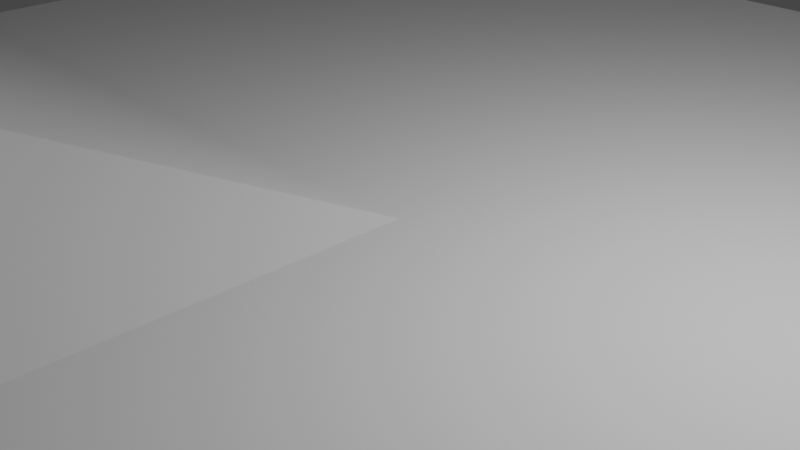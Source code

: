 # Source: Arena.blend  (saved by Blender 2.80.75; exported with 4.5.12 LTS)
import bpy
from mathutils import Matrix  # noqa: F401  (used for matrix-valued properties, if any)

bpy.ops.wm.read_factory_settings(use_empty=True)
scene = bpy.context.scene
scene.name = 'Scene'

# ---- collections
col_collection = bpy.data.collections.new('Collection'); scene.collection.children.link(col_collection)

# ---- world
world_world = bpy.data.worlds.new('World'); scene.world = world_world
world_world.use_nodes = True; world_world.node_tree.nodes.clear()
_N = world_world.node_tree.nodes; _L = world_world.node_tree.links
n0 = _N.new('ShaderNodeOutputWorld'); n0.name = 'World Output'; n0.location = (300, 300)
n1 = _N.new('ShaderNodeBackground'); n1.name = 'Background'; n1.location = (10, 300)
n1.inputs[0].default_value = (0.05088, 0.05088, 0.05088, 1.0)
_L.new(n1.outputs[0], n0.inputs[0])
n0.is_active_output = True
world_world.color = (0.05088, 0.05088, 0.05088)
world_world.use_sun_shadow = False
world_world.sun_shadow_jitter_overblur = 0.0

# ---- cameras
cam_camera = bpy.data.cameras.new('Camera')
cam_camera.clip_end = 100.0
cam_camera.ortho_scale = 7.314

# ---- lights
light_light = bpy.data.lights.new('Light', 'POINT')
light_light.transmission_factor = 0.0
light_light.energy = 1000.0
light_light.shadow_soft_size = 0.1
light_light.shadow_maximum_resolution = 0.006
light_light.use_absolute_resolution = True

# ---- meshes
me_plane = bpy.data.meshes.new('Plane')
me_plane.from_pydata([(-1.0, -1.0, 0.0), (1.0, -1.0, 0.0), (-1.0, 1.0, 0.0), (1.0, 1.0, 0.0), (-1.0, 0.0, 0.0), (1.0, 0.0, 0.0), (0.0, -1.0, 0.0), (-0.3, -0.3, 0.1), (-0.7, -0.3, 0.1), (-0.7, -0.7, 0.1), (0.0, 0.0, 0.0), (-0.3, -0.7, 0.1), (-0.7, -0.3, 0.7), (-0.7, -0.7, 0.7), (-0.3, -0.7, 0.7), (-0.3, -0.3, 0.7)], [], [(4, 10, 5, 3, 2), (6, 1, 5, 10), (11, 7, 15, 14), (9, 8, 4, 0), (8, 7, 10, 4), (11, 9, 0, 6), (7, 11, 6, 10), (13, 14, 15, 12), (8, 9, 13, 12), (7, 8, 12, 15), (9, 11, 14, 13)])
_uv = me_plane.uv_layers.new(name='UVMap')
_uv.uv.foreach_set('vector', [0.0, 0.5, 0.5, 0.5, 1.0, 0.5, 1.0, 1.0, 0.0, 1.0, 0.5, 0.0, 1.0, 0.0, 1.0, 0.5, 0.5, 0.5, 0.35, 0.15, 0.35, 0.35, 0.35, 0.35, 0.35, 0.15, 0.15, 0.15, 0.15, 0.35, 0.0, 0.5, 0.0, 0.0, 0.15, 0.35, 0.35, 0.35, 0.5, 0.5, 0.0, 0.5, 0.35, 0.15, 0.15, 0.15, 0.0, 0.0, 0.5, 0.0, 0.35, 0.35, 0.35, 0.15, 0.5, 0.0, 0.5, 0.5, 0.15, 0.15, 0.35, 0.15, 0.35, 0.35, 0.15, 0.35, 0.15, 0.35, 0.15, 0.15, 0.15, 0.15, 0.15, 0.35, 0.35, 0.35, 0.15, 0.35, 0.15, 0.35, 0.35, 0.35, 0.15, 0.15, 0.35, 0.15, 0.35, 0.15, 0.15, 0.15])
me_plane.use_remesh_preserve_volume = False
me_plane.use_remesh_preserve_attributes = False
me_plane.use_mirror_vertex_groups = False
me_plane.update()

# ---- objects
ob_light = bpy.data.objects.new('Light', light_light)
ob_camera = bpy.data.objects.new('Camera', cam_camera)
ob_plane = bpy.data.objects.new('Plane', me_plane)

# ---- transforms, parenting, visibility, modifiers, constraints
ob_light.location = (4.076, 1.005, 5.904)
ob_light.rotation_euler = (0.6503, 0.05522, 1.866)
ob_light.lock_rotations_4d = False
ob_light.empty_display_type = 'ARROWS'
ob_light.color = (0.0, 0.0, 0.0, 0.0)
ob_light.lineart.crease_threshold = 0.0
ob_camera.location = (7.359, -6.926, 4.958)
ob_camera.rotation_euler = (1.109, 0.0, 0.8149)
ob_camera.lock_rotations_4d = False
ob_camera.empty_display_type = 'ARROWS'
ob_camera.color = (0.0, 0.0, 0.0, 0.0)
ob_camera.display_type = 'WIRE'
ob_camera.lineart.crease_threshold = 0.0
ob_plane.location = (0.0, 0.0, 0.0)
ob_plane.scale = (10.0, 10.0, 10.0)
ob_plane.lineart.crease_threshold = 0.0

# ---- collection membership
col_collection.objects.link(ob_light)
col_collection.objects.link(ob_camera)
col_collection.objects.link(ob_plane)

# ---- scene / render settings (as saved in the file)
scene.camera = ob_camera
scene.frame_start = 1; scene.frame_end = 250; scene.frame_set(1)
scene.render.engine = 'BLENDER_EEVEE_NEXT'
scene.cycles.use_denoising = False
scene.cycles.samples = 128
scene.cycles.sampling_pattern = 'TABULATED_SOBOL'
scene.cycles.use_adaptive_sampling = False
scene.cycles.use_light_tree = False
scene.view_settings.view_transform = 'Filmic'
bpy.context.view_layer.update()
